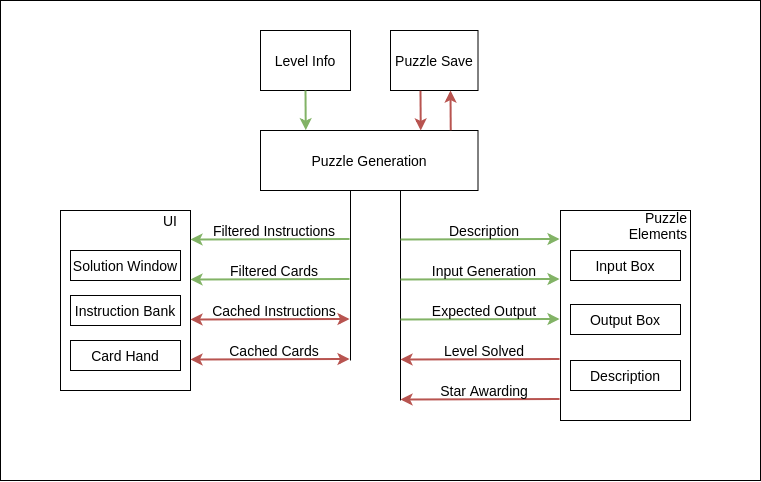

The diagram above was exported from draw.io. Its source (the exported page's mxGraphModel, read from the mxfile embedded in the PNG):
<mxGraphModel dx="851" dy="602" grid="1" gridSize="10" guides="1" tooltips="1" connect="1" arrows="1" fold="1" page="1" pageScale="1" pageWidth="850" pageHeight="1100" math="0" shadow="0">
  <root>
    <mxCell id="0" />
    <mxCell id="1" parent="0" />
    <mxCell id="2" value="" style="rounded=0;whiteSpace=wrap;html=1;" vertex="1" parent="1">
      <mxGeometry width="760" height="480" as="geometry" />
    </mxCell>
    <mxCell id="3" value="&lt;font style=&quot;font-size: 14px&quot;&gt;Puzzle Generation&lt;/font&gt;" style="rounded=0;whiteSpace=wrap;html=1;" vertex="1" parent="1">
      <mxGeometry x="260" y="130" width="217.5" height="60" as="geometry" />
    </mxCell>
    <mxCell id="4" value="&lt;font style=&quot;font-size: 14px&quot;&gt;Level Info&lt;/font&gt;" style="rounded=0;whiteSpace=wrap;html=1;" vertex="1" parent="1">
      <mxGeometry x="260" y="30" width="90" height="60" as="geometry" />
    </mxCell>
    <mxCell id="5" value="&lt;span style=&quot;font-size: 14px&quot;&gt;Puzzle Save&lt;/span&gt;" style="rounded=0;whiteSpace=wrap;html=1;" vertex="1" parent="1">
      <mxGeometry x="390" y="30" width="87.5" height="60" as="geometry" />
    </mxCell>
    <mxCell id="6" value="" style="endArrow=classic;html=1;exitX=0.5;exitY=1;exitDx=0;exitDy=0;entryX=0.208;entryY=-0.006;entryDx=0;entryDy=0;entryPerimeter=0;fillColor=#d5e8d4;strokeColor=#82b366;strokeWidth=2;" edge="1" source="4" target="3" parent="1">
      <mxGeometry width="50" height="50" relative="1" as="geometry">
        <mxPoint x="300" y="90" as="sourcePoint" />
        <mxPoint x="298" y="120" as="targetPoint" />
      </mxGeometry>
    </mxCell>
    <mxCell id="7" value="" style="endArrow=classic;html=1;exitX=0.5;exitY=1;exitDx=0;exitDy=0;entryX=0.208;entryY=-0.006;entryDx=0;entryDy=0;entryPerimeter=0;fillColor=#f8cecc;strokeColor=#b85450;strokeWidth=2;" edge="1" parent="1">
      <mxGeometry width="50" height="50" relative="1" as="geometry">
        <mxPoint x="420" y="90.36000000000001" as="sourcePoint" />
        <mxPoint x="420.24000000000024" y="129.9999999999999" as="targetPoint" />
      </mxGeometry>
    </mxCell>
    <mxCell id="8" value="" style="endArrow=none;html=1;exitX=0.5;exitY=1;exitDx=0;exitDy=0;entryX=0.208;entryY=-0.006;entryDx=0;entryDy=0;entryPerimeter=0;endFill=0;startArrow=classic;startFill=1;fillColor=#f8cecc;strokeColor=#b85450;strokeWidth=2;" edge="1" parent="1">
      <mxGeometry width="50" height="50" relative="1" as="geometry">
        <mxPoint x="450" y="89.99999999999989" as="sourcePoint" />
        <mxPoint x="450.24000000000024" y="129.64" as="targetPoint" />
      </mxGeometry>
    </mxCell>
    <mxCell id="9" value="" style="rounded=0;whiteSpace=wrap;html=1;" vertex="1" parent="1">
      <mxGeometry x="60" y="210" width="130" height="180" as="geometry" />
    </mxCell>
    <mxCell id="10" value="" style="endArrow=none;html=1;exitX=0.5;exitY=1;exitDx=0;exitDy=0;endFill=0;" edge="1" parent="1">
      <mxGeometry width="50" height="50" relative="1" as="geometry">
        <mxPoint x="350" y="189.9999999999999" as="sourcePoint" />
        <mxPoint x="350" y="360" as="targetPoint" />
      </mxGeometry>
    </mxCell>
    <mxCell id="11" value="" style="endArrow=classic;html=1;entryX=1.008;entryY=0.15;entryDx=0;entryDy=0;entryPerimeter=0;strokeWidth=2;fillColor=#d5e8d4;strokeColor=#82b366;" edge="1" parent="1">
      <mxGeometry width="50" height="50" relative="1" as="geometry">
        <mxPoint x="349.03999999999996" y="278.5" as="sourcePoint" />
        <mxPoint x="190" y="279" as="targetPoint" />
      </mxGeometry>
    </mxCell>
    <mxCell id="12" value="&lt;font style=&quot;font-size: 14px&quot;&gt;Filtered Cards&lt;/font&gt;" style="text;html=1;strokeColor=none;fillColor=none;align=center;verticalAlign=middle;whiteSpace=wrap;rounded=0;" vertex="1" parent="1">
      <mxGeometry x="209.04" y="260" width="130" height="20" as="geometry" />
    </mxCell>
    <mxCell id="13" value="" style="endArrow=classic;html=1;entryX=1.008;entryY=0.15;entryDx=0;entryDy=0;entryPerimeter=0;startArrow=classic;startFill=1;fillColor=#f8cecc;strokeColor=#b85450;strokeWidth=2;" edge="1" parent="1">
      <mxGeometry width="50" height="50" relative="1" as="geometry">
        <mxPoint x="349.03999999999996" y="318.5" as="sourcePoint" />
        <mxPoint x="190" y="319" as="targetPoint" />
      </mxGeometry>
    </mxCell>
    <mxCell id="14" value="&lt;font style=&quot;font-size: 14px&quot;&gt;Cached Instructions&lt;/font&gt;" style="text;html=1;strokeColor=none;fillColor=none;align=center;verticalAlign=middle;whiteSpace=wrap;rounded=0;" vertex="1" parent="1">
      <mxGeometry x="209.04" y="300" width="130" height="20" as="geometry" />
    </mxCell>
    <mxCell id="15" value="" style="endArrow=classic;html=1;entryX=1.008;entryY=0.15;entryDx=0;entryDy=0;entryPerimeter=0;startArrow=classic;startFill=1;strokeWidth=2;fillColor=#f8cecc;strokeColor=#b85450;" edge="1" parent="1">
      <mxGeometry width="50" height="50" relative="1" as="geometry">
        <mxPoint x="349.03999999999996" y="358.5" as="sourcePoint" />
        <mxPoint x="190" y="359" as="targetPoint" />
      </mxGeometry>
    </mxCell>
    <mxCell id="16" value="&lt;font style=&quot;font-size: 14px&quot;&gt;Cached Cards&lt;/font&gt;" style="text;html=1;strokeColor=none;fillColor=none;align=center;verticalAlign=middle;whiteSpace=wrap;rounded=0;" vertex="1" parent="1">
      <mxGeometry x="209.04" y="340" width="130" height="20" as="geometry" />
    </mxCell>
    <mxCell id="17" value="" style="endArrow=classic;html=1;entryX=1.008;entryY=0.15;entryDx=0;entryDy=0;entryPerimeter=0;fillColor=#d5e8d4;strokeColor=#82b366;strokeWidth=2;" edge="1" parent="1">
      <mxGeometry width="50" height="50" relative="1" as="geometry">
        <mxPoint x="349.03999999999996" y="238.5" as="sourcePoint" />
        <mxPoint x="190" y="239" as="targetPoint" />
      </mxGeometry>
    </mxCell>
    <mxCell id="18" value="&lt;font style=&quot;font-size: 14px&quot;&gt;Filtered Instructions&lt;/font&gt;" style="text;html=1;strokeColor=none;fillColor=none;align=center;verticalAlign=middle;whiteSpace=wrap;rounded=0;" vertex="1" parent="1">
      <mxGeometry x="209.04" y="220" width="130" height="20" as="geometry" />
    </mxCell>
    <mxCell id="19" value="&lt;font style=&quot;font-size: 14px&quot;&gt;UI&lt;/font&gt;" style="text;html=1;strokeColor=none;fillColor=none;align=center;verticalAlign=middle;whiteSpace=wrap;rounded=0;" vertex="1" parent="1">
      <mxGeometry x="150" y="210" width="40" height="20" as="geometry" />
    </mxCell>
    <mxCell id="20" value="&lt;font style=&quot;font-size: 14px&quot;&gt;Solution Window&lt;/font&gt;" style="rounded=0;whiteSpace=wrap;html=1;" vertex="1" parent="1">
      <mxGeometry x="70" y="250" width="110" height="30" as="geometry" />
    </mxCell>
    <mxCell id="21" value="&lt;font style=&quot;font-size: 14px&quot;&gt;Instruction Bank&lt;/font&gt;" style="rounded=0;whiteSpace=wrap;html=1;" vertex="1" parent="1">
      <mxGeometry x="70" y="295" width="110" height="30" as="geometry" />
    </mxCell>
    <mxCell id="22" value="&lt;font style=&quot;font-size: 14px&quot;&gt;Card Hand&lt;/font&gt;" style="rounded=0;whiteSpace=wrap;html=1;" vertex="1" parent="1">
      <mxGeometry x="70" y="340" width="110" height="30" as="geometry" />
    </mxCell>
    <mxCell id="23" value="" style="endArrow=none;html=1;exitX=0.5;exitY=1;exitDx=0;exitDy=0;endFill=0;" edge="1" parent="1">
      <mxGeometry width="50" height="50" relative="1" as="geometry">
        <mxPoint x="400" y="189.9999999999999" as="sourcePoint" />
        <mxPoint x="400" y="400" as="targetPoint" />
      </mxGeometry>
    </mxCell>
    <mxCell id="24" value="" style="rounded=0;whiteSpace=wrap;html=1;" vertex="1" parent="1">
      <mxGeometry x="560" y="210" width="130" height="210" as="geometry" />
    </mxCell>
    <mxCell id="25" value="&lt;font style=&quot;font-size: 14px&quot;&gt;Puzzle Elements&lt;/font&gt;" style="text;html=1;strokeColor=none;fillColor=none;align=right;verticalAlign=middle;whiteSpace=wrap;rounded=0;" vertex="1" parent="1">
      <mxGeometry x="649" y="215" width="40" height="20" as="geometry" />
    </mxCell>
    <mxCell id="26" value="&lt;font style=&quot;font-size: 14px&quot;&gt;Input Box&lt;/font&gt;" style="rounded=0;whiteSpace=wrap;html=1;" vertex="1" parent="1">
      <mxGeometry x="570" y="250" width="110" height="30" as="geometry" />
    </mxCell>
    <mxCell id="27" value="&lt;font style=&quot;font-size: 14px&quot;&gt;Output Box&lt;/font&gt;" style="rounded=0;whiteSpace=wrap;html=1;" vertex="1" parent="1">
      <mxGeometry x="570" y="304" width="110" height="30" as="geometry" />
    </mxCell>
    <mxCell id="28" value="&lt;font style=&quot;font-size: 14px&quot;&gt;Description&lt;/font&gt;" style="rounded=0;whiteSpace=wrap;html=1;" vertex="1" parent="1">
      <mxGeometry x="570" y="360" width="110" height="30" as="geometry" />
    </mxCell>
    <mxCell id="29" value="" style="endArrow=none;html=1;entryX=1.008;entryY=0.15;entryDx=0;entryDy=0;entryPerimeter=0;endFill=0;startArrow=classic;startFill=1;fillColor=#d5e8d4;strokeColor=#82b366;strokeWidth=2;" edge="1" parent="1">
      <mxGeometry width="50" height="50" relative="1" as="geometry">
        <mxPoint x="559.04" y="278.5" as="sourcePoint" />
        <mxPoint x="400" y="279" as="targetPoint" />
      </mxGeometry>
    </mxCell>
    <mxCell id="30" value="&lt;font style=&quot;font-size: 14px&quot;&gt;Input Generation&lt;/font&gt;" style="text;html=1;strokeColor=none;fillColor=none;align=center;verticalAlign=middle;whiteSpace=wrap;rounded=0;" vertex="1" parent="1">
      <mxGeometry x="419.03999999999996" y="260" width="130" height="20" as="geometry" />
    </mxCell>
    <mxCell id="31" value="" style="endArrow=none;html=1;entryX=1.008;entryY=0.15;entryDx=0;entryDy=0;entryPerimeter=0;startArrow=classic;startFill=1;endFill=0;strokeWidth=2;fillColor=#d5e8d4;strokeColor=#82b366;" edge="1" parent="1">
      <mxGeometry width="50" height="50" relative="1" as="geometry">
        <mxPoint x="559.04" y="318.5" as="sourcePoint" />
        <mxPoint x="400" y="319" as="targetPoint" />
      </mxGeometry>
    </mxCell>
    <mxCell id="32" value="&lt;font style=&quot;font-size: 14px&quot;&gt;Expected Output&lt;/font&gt;" style="text;html=1;strokeColor=none;fillColor=none;align=center;verticalAlign=middle;whiteSpace=wrap;rounded=0;" vertex="1" parent="1">
      <mxGeometry x="419.03999999999996" y="300" width="130" height="20" as="geometry" />
    </mxCell>
    <mxCell id="33" value="" style="endArrow=classic;html=1;entryX=1.008;entryY=0.15;entryDx=0;entryDy=0;entryPerimeter=0;startArrow=none;startFill=0;fillColor=#f8cecc;strokeColor=#b85450;strokeWidth=2;" edge="1" parent="1">
      <mxGeometry width="50" height="50" relative="1" as="geometry">
        <mxPoint x="559.04" y="358.5" as="sourcePoint" />
        <mxPoint x="400" y="359" as="targetPoint" />
      </mxGeometry>
    </mxCell>
    <mxCell id="34" value="&lt;font style=&quot;font-size: 14px&quot;&gt;Level Solved&lt;/font&gt;" style="text;html=1;strokeColor=none;fillColor=none;align=center;verticalAlign=middle;whiteSpace=wrap;rounded=0;" vertex="1" parent="1">
      <mxGeometry x="419.03999999999996" y="340" width="130" height="20" as="geometry" />
    </mxCell>
    <mxCell id="35" value="" style="endArrow=none;html=1;entryX=1.008;entryY=0.15;entryDx=0;entryDy=0;entryPerimeter=0;startArrow=classic;startFill=1;endFill=0;fillColor=#d5e8d4;strokeColor=#82b366;strokeWidth=2;" edge="1" parent="1">
      <mxGeometry width="50" height="50" relative="1" as="geometry">
        <mxPoint x="559.04" y="238.5" as="sourcePoint" />
        <mxPoint x="400" y="239" as="targetPoint" />
      </mxGeometry>
    </mxCell>
    <mxCell id="36" value="&lt;font style=&quot;font-size: 14px&quot;&gt;Description&lt;/font&gt;" style="text;html=1;strokeColor=none;fillColor=none;align=center;verticalAlign=middle;whiteSpace=wrap;rounded=0;" vertex="1" parent="1">
      <mxGeometry x="419.03999999999996" y="220" width="130" height="20" as="geometry" />
    </mxCell>
    <mxCell id="37" value="" style="endArrow=classic;html=1;entryX=1.008;entryY=0.15;entryDx=0;entryDy=0;entryPerimeter=0;startArrow=none;startFill=0;fillColor=#f8cecc;strokeColor=#b85450;strokeWidth=2;" edge="1" parent="1">
      <mxGeometry width="50" height="50" relative="1" as="geometry">
        <mxPoint x="559.04" y="398.5" as="sourcePoint" />
        <mxPoint x="400" y="399" as="targetPoint" />
      </mxGeometry>
    </mxCell>
    <mxCell id="38" value="&lt;font style=&quot;font-size: 14px&quot;&gt;Star Awarding&lt;/font&gt;" style="text;html=1;strokeColor=none;fillColor=none;align=center;verticalAlign=middle;whiteSpace=wrap;rounded=0;" vertex="1" parent="1">
      <mxGeometry x="419.03999999999996" y="380" width="130" height="20" as="geometry" />
    </mxCell>
  </root>
</mxGraphModel>